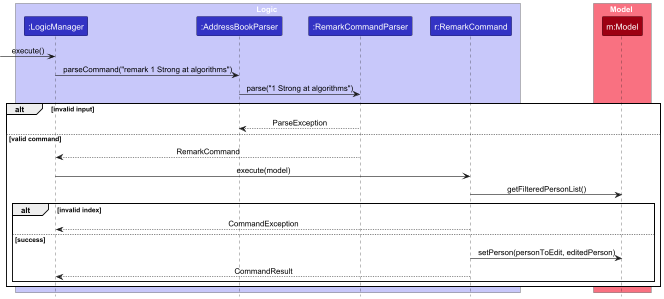

The diagram above was rendered by PlantUML. Its source (embedded in the PNG):
@startuml
!include style.puml
skinparam ArrowFontStyle plain

box Logic LOGIC_COLOR_T1
participant ":LogicManager" as LogicManager LOGIC_COLOR
participant ":AddressBookParser" as AddressBookParser LOGIC_COLOR
participant ":RemarkCommandParser" as RemarkCommandParser LOGIC_COLOR
participant "r:RemarkCommand" as RemarkCommand LOGIC_COLOR
end box

box Model MODEL_COLOR_T1
participant "m:Model" as Model MODEL_COLOR
end box

[-> LogicManager : execute()

LogicManager -> AddressBookParser: parseCommand("remark 1 Strong at algorithms")
AddressBookParser -> RemarkCommandParser : parse("1 Strong at algorithms")

alt invalid input
    RemarkCommandParser --> AddressBookParser : ParseException
else valid command
    RemarkCommandParser --> LogicManager : RemarkCommand

    LogicManager -> RemarkCommand : execute(model)
    RemarkCommand -> Model : getFilteredPersonList()

    alt invalid index
        RemarkCommand --> LogicManager : CommandException
    else success
        RemarkCommand -> Model : setPerson(personToEdit, editedPerson)
        RemarkCommand --> LogicManager : CommandResult
    end
end

@enduml